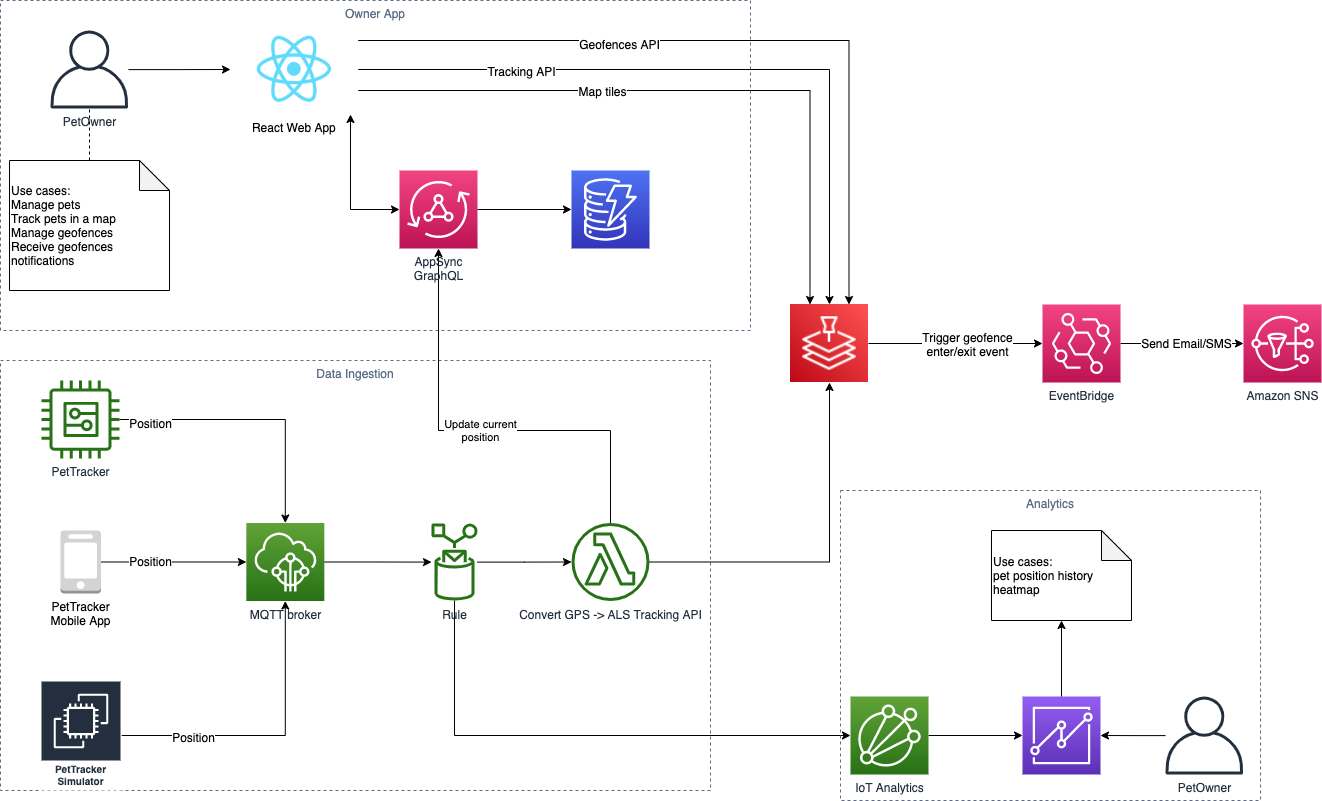

The diagram above was exported from draw.io. Its source (the exported page's mxGraphModel, read from the mxfile embedded in the PNG):
<mxGraphModel dx="946" dy="680" grid="1" gridSize="10" guides="1" tooltips="1" connect="1" arrows="1" fold="1" page="1" pageScale="1" pageWidth="1100" pageHeight="850" math="0" shadow="0">
  <root>
    <mxCell id="0" />
    <mxCell id="1" parent="0" />
    <mxCell id="vkktFkAbxWn1GAeP_q5l-57" value="Data Ingestion" style="fillColor=none;strokeColor=#5A6C86;dashed=1;verticalAlign=top;fontStyle=0;fontColor=#5A6C86;" parent="1" vertex="1">
      <mxGeometry x="30" y="410" width="710" height="430" as="geometry" />
    </mxCell>
    <mxCell id="vkktFkAbxWn1GAeP_q5l-33" style="edgeStyle=orthogonalEdgeStyle;rounded=0;orthogonalLoop=1;jettySize=auto;html=1;" parent="1" source="vkktFkAbxWn1GAeP_q5l-1" target="vkktFkAbxWn1GAeP_q5l-7" edge="1">
      <mxGeometry relative="1" as="geometry" />
    </mxCell>
    <mxCell id="vkktFkAbxWn1GAeP_q5l-1" value="PetOwner" style="outlineConnect=0;fontColor=#232F3E;gradientColor=none;fillColor=#232F3E;strokeColor=none;dashed=0;verticalLabelPosition=bottom;verticalAlign=top;align=center;html=1;fontSize=12;fontStyle=0;aspect=fixed;pointerEvents=1;shape=mxgraph.aws4.user;" parent="1" vertex="1">
      <mxGeometry x="80" y="80" width="78" height="78" as="geometry" />
    </mxCell>
    <mxCell id="vkktFkAbxWn1GAeP_q5l-11" style="edgeStyle=orthogonalEdgeStyle;rounded=0;orthogonalLoop=1;jettySize=auto;html=1;" parent="1" source="vkktFkAbxWn1GAeP_q5l-2" target="vkktFkAbxWn1GAeP_q5l-8" edge="1">
      <mxGeometry relative="1" as="geometry" />
    </mxCell>
    <mxCell id="vkktFkAbxWn1GAeP_q5l-17" value="Position" style="text;html=1;align=center;verticalAlign=middle;resizable=0;points=[];labelBackgroundColor=#ffffff;" parent="vkktFkAbxWn1GAeP_q5l-11" vertex="1" connectable="0">
      <mxGeometry x="-0.7694" y="-3" relative="1" as="geometry">
        <mxPoint as="offset" />
      </mxGeometry>
    </mxCell>
    <mxCell id="vkktFkAbxWn1GAeP_q5l-2" value="PetTracker" style="outlineConnect=0;fontColor=#232F3E;gradientColor=none;fillColor=#277116;strokeColor=none;dashed=0;verticalLabelPosition=bottom;verticalAlign=top;align=center;html=1;fontSize=12;fontStyle=0;aspect=fixed;pointerEvents=1;shape=mxgraph.aws4.generic;" parent="1" vertex="1">
      <mxGeometry x="71" y="430" width="78" height="78" as="geometry" />
    </mxCell>
    <mxCell id="vkktFkAbxWn1GAeP_q5l-12" style="edgeStyle=orthogonalEdgeStyle;rounded=0;orthogonalLoop=1;jettySize=auto;html=1;" parent="1" source="vkktFkAbxWn1GAeP_q5l-3" target="vkktFkAbxWn1GAeP_q5l-8" edge="1">
      <mxGeometry relative="1" as="geometry" />
    </mxCell>
    <mxCell id="vkktFkAbxWn1GAeP_q5l-18" value="Position" style="text;html=1;align=center;verticalAlign=middle;resizable=0;points=[];labelBackgroundColor=#ffffff;" parent="vkktFkAbxWn1GAeP_q5l-12" vertex="1" connectable="0">
      <mxGeometry x="-0.3326" y="1" relative="1" as="geometry">
        <mxPoint x="1" as="offset" />
      </mxGeometry>
    </mxCell>
    <mxCell id="vkktFkAbxWn1GAeP_q5l-3" value="&lt;div&gt;PetTracker&lt;/div&gt;&lt;div&gt;Mobile App&lt;/div&gt;" style="outlineConnect=0;dashed=0;verticalLabelPosition=bottom;verticalAlign=top;align=center;html=1;shape=mxgraph.aws3.mobile_client;fillColor=#D2D3D3;gradientColor=none;" parent="1" vertex="1">
      <mxGeometry x="90" y="580" width="40.5" height="63" as="geometry" />
    </mxCell>
    <mxCell id="vkktFkAbxWn1GAeP_q5l-13" style="edgeStyle=orthogonalEdgeStyle;rounded=0;orthogonalLoop=1;jettySize=auto;html=1;" parent="1" source="vkktFkAbxWn1GAeP_q5l-4" target="vkktFkAbxWn1GAeP_q5l-8" edge="1">
      <mxGeometry relative="1" as="geometry" />
    </mxCell>
    <mxCell id="vkktFkAbxWn1GAeP_q5l-19" value="Position" style="text;html=1;align=center;verticalAlign=middle;resizable=0;points=[];labelBackgroundColor=#ffffff;" parent="vkktFkAbxWn1GAeP_q5l-13" vertex="1" connectable="0">
      <mxGeometry x="-0.5243" y="-1" relative="1" as="geometry">
        <mxPoint as="offset" />
      </mxGeometry>
    </mxCell>
    <mxCell id="vkktFkAbxWn1GAeP_q5l-4" value="PetTracker Simulator" style="outlineConnect=0;fontColor=#232F3E;gradientColor=none;strokeColor=#ffffff;fillColor=#232F3E;dashed=0;verticalLabelPosition=middle;verticalAlign=bottom;align=center;html=1;whiteSpace=wrap;fontSize=10;fontStyle=1;spacing=3;shape=mxgraph.aws4.productIcon;prIcon=mxgraph.aws4.ec2;" parent="1" vertex="1">
      <mxGeometry x="70" y="730" width="81" height="110" as="geometry" />
    </mxCell>
    <mxCell id="vkktFkAbxWn1GAeP_q5l-35" style="edgeStyle=orthogonalEdgeStyle;rounded=0;orthogonalLoop=1;jettySize=auto;html=1;startArrow=classic;startFill=1;" parent="1" source="vkktFkAbxWn1GAeP_q5l-7" target="vkktFkAbxWn1GAeP_q5l-34" edge="1">
      <mxGeometry relative="1" as="geometry">
        <Array as="points">
          <mxPoint x="380" y="259" />
        </Array>
      </mxGeometry>
    </mxCell>
    <mxCell id="vkktFkAbxWn1GAeP_q5l-7" value="React Web App" style="shape=image;imageAspect=0;aspect=fixed;verticalLabelPosition=bottom;verticalAlign=top;image=data:image/png,(base64 omitted: 5820 chars);" parent="1" vertex="1">
      <mxGeometry x="260" y="74" width="127.66" height="90" as="geometry" />
    </mxCell>
    <mxCell id="vkktFkAbxWn1GAeP_q5l-14" style="edgeStyle=orthogonalEdgeStyle;rounded=0;orthogonalLoop=1;jettySize=auto;html=1;" parent="1" source="vkktFkAbxWn1GAeP_q5l-8" target="vkktFkAbxWn1GAeP_q5l-9" edge="1">
      <mxGeometry relative="1" as="geometry" />
    </mxCell>
    <mxCell id="vkktFkAbxWn1GAeP_q5l-8" value="MQTT broker" style="outlineConnect=0;fontColor=#232F3E;gradientColor=#60A337;gradientDirection=north;fillColor=#277116;strokeColor=#ffffff;dashed=0;verticalLabelPosition=bottom;verticalAlign=top;align=center;html=1;fontSize=12;fontStyle=0;aspect=fixed;shape=mxgraph.aws4.resourceIcon;resIcon=mxgraph.aws4.iot_core;" parent="1" vertex="1">
      <mxGeometry x="275.83" y="572.5" width="78" height="78" as="geometry" />
    </mxCell>
    <mxCell id="vkktFkAbxWn1GAeP_q5l-16" style="edgeStyle=orthogonalEdgeStyle;rounded=0;orthogonalLoop=1;jettySize=auto;html=1;" parent="1" source="vkktFkAbxWn1GAeP_q5l-9" target="vkktFkAbxWn1GAeP_q5l-15" edge="1">
      <mxGeometry relative="1" as="geometry" />
    </mxCell>
    <mxCell id="vkktFkAbxWn1GAeP_q5l-39" style="edgeStyle=orthogonalEdgeStyle;rounded=0;orthogonalLoop=1;jettySize=auto;html=1;" parent="1" source="vkktFkAbxWn1GAeP_q5l-9" target="vkktFkAbxWn1GAeP_q5l-38" edge="1">
      <mxGeometry relative="1" as="geometry">
        <Array as="points">
          <mxPoint x="484" y="785" />
        </Array>
      </mxGeometry>
    </mxCell>
    <mxCell id="vkktFkAbxWn1GAeP_q5l-9" value="Rule" style="outlineConnect=0;fontColor=#232F3E;gradientColor=none;fillColor=#277116;strokeColor=none;dashed=0;verticalLabelPosition=bottom;verticalAlign=top;align=center;html=1;fontSize=12;fontStyle=0;aspect=fixed;pointerEvents=1;shape=mxgraph.aws4.rule;" parent="1" vertex="1">
      <mxGeometry x="461" y="572.5" width="46" height="78" as="geometry" />
    </mxCell>
    <mxCell id="vkktFkAbxWn1GAeP_q5l-22" style="edgeStyle=orthogonalEdgeStyle;rounded=0;orthogonalLoop=1;jettySize=auto;html=1;exitX=1;exitY=0.5;exitDx=0;exitDy=0;" parent="1" source="l-ISrxm5byGQ9E1Jlt3u-1" target="vkktFkAbxWn1GAeP_q5l-21" edge="1">
      <mxGeometry relative="1" as="geometry">
        <mxPoint x="880" y="393" as="sourcePoint" />
      </mxGeometry>
    </mxCell>
    <mxCell id="vkktFkAbxWn1GAeP_q5l-23" value="&lt;div&gt;Trigger geofence&lt;/div&gt;&lt;div&gt;enter/exit event&lt;/div&gt;" style="text;html=1;align=center;verticalAlign=middle;resizable=0;points=[];labelBackgroundColor=#ffffff;" parent="vkktFkAbxWn1GAeP_q5l-22" vertex="1" connectable="0">
      <mxGeometry x="-0.1714" y="-2" relative="1" as="geometry">
        <mxPoint x="26" y="-2" as="offset" />
      </mxGeometry>
    </mxCell>
    <mxCell id="vkktFkAbxWn1GAeP_q5l-24" style="edgeStyle=orthogonalEdgeStyle;rounded=0;orthogonalLoop=1;jettySize=auto;html=1;startArrow=classic;startFill=1;endArrow=none;endFill=0;exitX=0.25;exitY=0;exitDx=0;exitDy=0;" parent="1" source="l-ISrxm5byGQ9E1Jlt3u-1" target="vkktFkAbxWn1GAeP_q5l-7" edge="1">
      <mxGeometry relative="1" as="geometry">
        <Array as="points">
          <mxPoint x="840" y="140" />
        </Array>
        <mxPoint x="840" y="360" as="sourcePoint" />
      </mxGeometry>
    </mxCell>
    <mxCell id="vkktFkAbxWn1GAeP_q5l-25" value="&lt;div&gt;Map tiles&lt;/div&gt;" style="text;html=1;align=center;verticalAlign=middle;resizable=0;points=[];labelBackgroundColor=#ffffff;" parent="vkktFkAbxWn1GAeP_q5l-24" vertex="1" connectable="0">
      <mxGeometry x="-0.1673" relative="1" as="geometry">
        <mxPoint x="-145" as="offset" />
      </mxGeometry>
    </mxCell>
    <mxCell id="vkktFkAbxWn1GAeP_q5l-52" style="edgeStyle=orthogonalEdgeStyle;rounded=0;orthogonalLoop=1;jettySize=auto;html=1;startArrow=classic;startFill=1;endArrow=none;endFill=0;exitX=0.75;exitY=0;exitDx=0;exitDy=0;" parent="1" source="l-ISrxm5byGQ9E1Jlt3u-1" target="vkktFkAbxWn1GAeP_q5l-7" edge="1">
      <mxGeometry relative="1" as="geometry">
        <Array as="points">
          <mxPoint x="879" y="90" />
        </Array>
        <mxPoint x="870" y="360" as="sourcePoint" />
      </mxGeometry>
    </mxCell>
    <mxCell id="vkktFkAbxWn1GAeP_q5l-53" value="Geofences API" style="text;html=1;align=center;verticalAlign=middle;resizable=0;points=[];labelBackgroundColor=#ffffff;" parent="vkktFkAbxWn1GAeP_q5l-52" vertex="1" connectable="0">
      <mxGeometry x="0.4504" y="3" relative="1" as="geometry">
        <mxPoint x="53" as="offset" />
      </mxGeometry>
    </mxCell>
    <mxCell id="vkktFkAbxWn1GAeP_q5l-54" style="edgeStyle=orthogonalEdgeStyle;rounded=0;orthogonalLoop=1;jettySize=auto;html=1;startArrow=classic;startFill=1;endArrow=none;endFill=0;exitX=0.5;exitY=0;exitDx=0;exitDy=0;" parent="1" source="l-ISrxm5byGQ9E1Jlt3u-1" target="vkktFkAbxWn1GAeP_q5l-7" edge="1">
      <mxGeometry relative="1" as="geometry">
        <Array as="points">
          <mxPoint x="859" y="119" />
        </Array>
        <mxPoint x="855" y="360" as="sourcePoint" />
      </mxGeometry>
    </mxCell>
    <mxCell id="vkktFkAbxWn1GAeP_q5l-55" value="Tracking API" style="text;html=1;align=center;verticalAlign=middle;resizable=0;points=[];labelBackgroundColor=#ffffff;" parent="vkktFkAbxWn1GAeP_q5l-54" vertex="1" connectable="0">
      <mxGeometry x="0.5412" y="1" relative="1" as="geometry">
        <mxPoint as="offset" />
      </mxGeometry>
    </mxCell>
    <mxCell id="vkktFkAbxWn1GAeP_q5l-32" value="&lt;div&gt;Update current&lt;/div&gt;&lt;div&gt;position&lt;br&gt;&lt;/div&gt;" style="edgeStyle=orthogonalEdgeStyle;rounded=0;orthogonalLoop=1;jettySize=auto;html=1;" parent="1" source="vkktFkAbxWn1GAeP_q5l-15" target="vkktFkAbxWn1GAeP_q5l-34" edge="1">
      <mxGeometry relative="1" as="geometry">
        <Array as="points">
          <mxPoint x="640" y="480" />
          <mxPoint x="468" y="480" />
        </Array>
      </mxGeometry>
    </mxCell>
    <mxCell id="l-ISrxm5byGQ9E1Jlt3u-2" style="edgeStyle=orthogonalEdgeStyle;rounded=0;orthogonalLoop=1;jettySize=auto;html=1;" edge="1" parent="1" source="vkktFkAbxWn1GAeP_q5l-15" target="l-ISrxm5byGQ9E1Jlt3u-1">
      <mxGeometry relative="1" as="geometry" />
    </mxCell>
    <mxCell id="vkktFkAbxWn1GAeP_q5l-15" value="Convert GPS -&amp;gt; ALS Tracking API" style="outlineConnect=0;fontColor=#232F3E;gradientColor=none;fillColor=#277116;strokeColor=none;dashed=0;verticalLabelPosition=bottom;verticalAlign=top;align=center;html=1;fontSize=12;fontStyle=0;aspect=fixed;pointerEvents=1;shape=mxgraph.aws4.lambda_function;" parent="1" vertex="1">
      <mxGeometry x="601" y="572.5" width="78" height="78" as="geometry" />
    </mxCell>
    <mxCell id="vkktFkAbxWn1GAeP_q5l-27" style="edgeStyle=orthogonalEdgeStyle;rounded=0;orthogonalLoop=1;jettySize=auto;html=1;" parent="1" source="vkktFkAbxWn1GAeP_q5l-21" target="vkktFkAbxWn1GAeP_q5l-26" edge="1">
      <mxGeometry relative="1" as="geometry" />
    </mxCell>
    <mxCell id="vkktFkAbxWn1GAeP_q5l-28" value="Send Email/SMS" style="text;html=1;align=center;verticalAlign=middle;resizable=0;points=[];labelBackgroundColor=#ffffff;" parent="vkktFkAbxWn1GAeP_q5l-27" vertex="1" connectable="0">
      <mxGeometry x="0.0536" y="1" relative="1" as="geometry">
        <mxPoint as="offset" />
      </mxGeometry>
    </mxCell>
    <mxCell id="vkktFkAbxWn1GAeP_q5l-21" value="EventBridge" style="outlineConnect=0;fontColor=#232F3E;gradientColor=#F34482;gradientDirection=north;fillColor=#BC1356;strokeColor=#ffffff;dashed=0;verticalLabelPosition=bottom;verticalAlign=top;align=center;html=1;fontSize=12;fontStyle=0;aspect=fixed;shape=mxgraph.aws4.resourceIcon;resIcon=mxgraph.aws4.eventbridge;" parent="1" vertex="1">
      <mxGeometry x="1072" y="354" width="78" height="78" as="geometry" />
    </mxCell>
    <mxCell id="vkktFkAbxWn1GAeP_q5l-26" value="Amazon SNS" style="outlineConnect=0;fontColor=#232F3E;gradientColor=#F34482;gradientDirection=north;fillColor=#BC1356;strokeColor=#ffffff;dashed=0;verticalLabelPosition=bottom;verticalAlign=top;align=center;html=1;fontSize=12;fontStyle=0;aspect=fixed;shape=mxgraph.aws4.resourceIcon;resIcon=mxgraph.aws4.sns;" parent="1" vertex="1">
      <mxGeometry x="1273" y="354" width="78" height="78" as="geometry" />
    </mxCell>
    <mxCell id="vkktFkAbxWn1GAeP_q5l-31" value="" style="outlineConnect=0;fontColor=#232F3E;gradientColor=#4D72F3;gradientDirection=north;fillColor=#3334B9;strokeColor=#ffffff;dashed=0;verticalLabelPosition=bottom;verticalAlign=top;align=center;html=1;fontSize=12;fontStyle=0;aspect=fixed;shape=mxgraph.aws4.resourceIcon;resIcon=mxgraph.aws4.dynamodb;" parent="1" vertex="1">
      <mxGeometry x="601" y="220" width="78" height="78" as="geometry" />
    </mxCell>
    <mxCell id="vkktFkAbxWn1GAeP_q5l-36" style="edgeStyle=orthogonalEdgeStyle;rounded=0;orthogonalLoop=1;jettySize=auto;html=1;" parent="1" source="vkktFkAbxWn1GAeP_q5l-34" target="vkktFkAbxWn1GAeP_q5l-31" edge="1">
      <mxGeometry relative="1" as="geometry" />
    </mxCell>
    <mxCell id="vkktFkAbxWn1GAeP_q5l-34" value="&lt;div&gt;AppSync&lt;/div&gt;&lt;div&gt;GraphQL&lt;/div&gt;" style="outlineConnect=0;fontColor=#232F3E;gradientColor=#F34482;gradientDirection=north;fillColor=#BC1356;strokeColor=#ffffff;dashed=0;verticalLabelPosition=bottom;verticalAlign=top;align=center;html=1;fontSize=12;fontStyle=0;aspect=fixed;shape=mxgraph.aws4.resourceIcon;resIcon=mxgraph.aws4.appsync;" parent="1" vertex="1">
      <mxGeometry x="429" y="220" width="78" height="78" as="geometry" />
    </mxCell>
    <mxCell id="vkktFkAbxWn1GAeP_q5l-41" style="edgeStyle=orthogonalEdgeStyle;rounded=0;orthogonalLoop=1;jettySize=auto;html=1;" parent="1" source="vkktFkAbxWn1GAeP_q5l-38" target="vkktFkAbxWn1GAeP_q5l-43" edge="1">
      <mxGeometry relative="1" as="geometry">
        <mxPoint x="965" y="785" as="targetPoint" />
      </mxGeometry>
    </mxCell>
    <mxCell id="vkktFkAbxWn1GAeP_q5l-38" value="&lt;div&gt;IoT Analytics&lt;/div&gt;" style="outlineConnect=0;fontColor=#232F3E;gradientColor=#60A337;gradientDirection=north;fillColor=#277116;strokeColor=#ffffff;dashed=0;verticalLabelPosition=bottom;verticalAlign=top;align=center;html=1;fontSize=12;fontStyle=0;aspect=fixed;shape=mxgraph.aws4.resourceIcon;resIcon=mxgraph.aws4.iot_analytics;" parent="1" vertex="1">
      <mxGeometry x="880" y="746" width="78" height="78" as="geometry" />
    </mxCell>
    <mxCell id="vkktFkAbxWn1GAeP_q5l-47" style="edgeStyle=orthogonalEdgeStyle;rounded=0;orthogonalLoop=1;jettySize=auto;html=1;startArrow=none;startFill=0;endArrow=classic;endFill=1;" parent="1" source="vkktFkAbxWn1GAeP_q5l-42" target="vkktFkAbxWn1GAeP_q5l-43" edge="1">
      <mxGeometry relative="1" as="geometry" />
    </mxCell>
    <mxCell id="vkktFkAbxWn1GAeP_q5l-42" value="PetOwner" style="outlineConnect=0;fontColor=#232F3E;gradientColor=none;fillColor=#232F3E;strokeColor=none;dashed=0;verticalLabelPosition=bottom;verticalAlign=top;align=center;html=1;fontSize=12;fontStyle=0;aspect=fixed;pointerEvents=1;shape=mxgraph.aws4.user;" parent="1" vertex="1">
      <mxGeometry x="1195" y="746" width="78" height="78" as="geometry" />
    </mxCell>
    <mxCell id="vkktFkAbxWn1GAeP_q5l-43" value="" style="outlineConnect=0;fontColor=#232F3E;gradientColor=#945DF2;gradientDirection=north;fillColor=#5A30B5;strokeColor=#ffffff;dashed=0;verticalLabelPosition=bottom;verticalAlign=top;align=center;html=1;fontSize=12;fontStyle=0;aspect=fixed;shape=mxgraph.aws4.resourceIcon;resIcon=mxgraph.aws4.quicksight;" parent="1" vertex="1">
      <mxGeometry x="1052" y="746" width="78" height="78" as="geometry" />
    </mxCell>
    <mxCell id="vkktFkAbxWn1GAeP_q5l-46" style="edgeStyle=orthogonalEdgeStyle;rounded=0;orthogonalLoop=1;jettySize=auto;html=1;startArrow=none;startFill=0;endArrow=none;endFill=0;dashed=1;" parent="1" source="vkktFkAbxWn1GAeP_q5l-45" target="vkktFkAbxWn1GAeP_q5l-1" edge="1">
      <mxGeometry relative="1" as="geometry" />
    </mxCell>
    <mxCell id="vkktFkAbxWn1GAeP_q5l-45" value="&lt;div align=&quot;left&quot;&gt;Use cases:&lt;/div&gt;&lt;div align=&quot;left&quot;&gt;Manage pets&lt;br&gt;&lt;/div&gt;&lt;div align=&quot;left&quot;&gt;Track pets in a map&lt;br&gt;&lt;/div&gt;&lt;div&gt;Manage geofences&lt;/div&gt;&lt;div&gt;Receive geofences notifications&lt;br&gt;&lt;/div&gt;" style="shape=note;whiteSpace=wrap;html=1;backgroundOutline=1;darkOpacity=0.05;align=left;" parent="1" vertex="1">
      <mxGeometry x="39" y="210" width="160" height="130" as="geometry" />
    </mxCell>
    <mxCell id="vkktFkAbxWn1GAeP_q5l-58" style="edgeStyle=orthogonalEdgeStyle;rounded=0;orthogonalLoop=1;jettySize=auto;html=1;startArrow=classic;startFill=1;endArrow=none;endFill=0;" parent="1" source="vkktFkAbxWn1GAeP_q5l-48" target="vkktFkAbxWn1GAeP_q5l-43" edge="1">
      <mxGeometry relative="1" as="geometry" />
    </mxCell>
    <mxCell id="vkktFkAbxWn1GAeP_q5l-48" value="&lt;div align=&quot;left&quot;&gt;Use cases:&lt;br&gt;&lt;/div&gt;&lt;div align=&quot;left&quot;&gt;pet position history heatmap&lt;/div&gt;" style="shape=note;whiteSpace=wrap;html=1;backgroundOutline=1;darkOpacity=0.05;align=left;" parent="1" vertex="1">
      <mxGeometry x="1021" y="580" width="140" height="90" as="geometry" />
    </mxCell>
    <mxCell id="vkktFkAbxWn1GAeP_q5l-56" value="Owner App" style="fillColor=none;strokeColor=#5A6C86;dashed=1;verticalAlign=top;fontStyle=0;fontColor=#5A6C86;" parent="1" vertex="1">
      <mxGeometry x="30" y="50" width="750" height="330" as="geometry" />
    </mxCell>
    <mxCell id="JMNishGka20D-lBd2EWl-1" value="Analytics" style="fillColor=none;strokeColor=#5A6C86;dashed=1;verticalAlign=top;fontStyle=0;fontColor=#5A6C86;" parent="1" vertex="1">
      <mxGeometry x="870" y="540" width="420" height="310" as="geometry" />
    </mxCell>
    <mxCell id="l-ISrxm5byGQ9E1Jlt3u-1" value="" style="shape=image;verticalLabelPosition=bottom;labelBackgroundColor=#ffffff;verticalAlign=top;aspect=fixed;imageAspect=0;image=data:image/png,(base64 omitted: 8160 chars);" vertex="1" parent="1">
      <mxGeometry x="820" y="354" width="78" height="78" as="geometry" />
    </mxCell>
  </root>
</mxGraphModel>